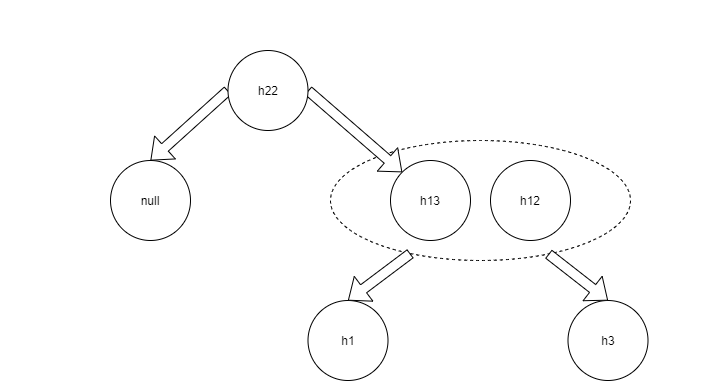

The diagram above was exported from draw.io. Its source (the exported page's mxGraphModel, read from the mxfile embedded in the PNG):
<mxGraphModel dx="744" dy="320" grid="1" gridSize="10" guides="1" tooltips="1" connect="1" arrows="1" fold="1" page="1" pageScale="1" pageWidth="827" pageHeight="1169" math="0" shadow="0">
  <root>
    <mxCell id="0" />
    <mxCell id="1" parent="0" />
    <mxCell id="15" value="" style="ellipse;whiteSpace=wrap;html=1;fillColor=none;dashed=1;" parent="1" vertex="1">
      <mxGeometry x="350" y="160" width="300" height="120" as="geometry" />
    </mxCell>
    <mxCell id="6" style="edgeStyle=none;shape=flexArrow;html=1;exitX=0;exitY=0.5;exitDx=0;exitDy=0;entryX=0.5;entryY=0;entryDx=0;entryDy=0;fillColor=default;" parent="1" source="2" target="3" edge="1">
      <mxGeometry relative="1" as="geometry" />
    </mxCell>
    <mxCell id="24" style="edgeStyle=none;shape=flexArrow;html=1;exitX=1;exitY=0.5;exitDx=0;exitDy=0;entryX=0;entryY=0;entryDx=0;entryDy=0;fillColor=default;" parent="1" source="2" target="4" edge="1">
      <mxGeometry relative="1" as="geometry" />
    </mxCell>
    <mxCell id="2" value="h22" style="ellipse;whiteSpace=wrap;html=1;" parent="1" vertex="1">
      <mxGeometry x="247.5" y="70" width="80" height="80" as="geometry" />
    </mxCell>
    <mxCell id="3" value="null" style="ellipse;whiteSpace=wrap;html=1;" parent="1" vertex="1">
      <mxGeometry x="130" y="180" width="80" height="80" as="geometry" />
    </mxCell>
    <mxCell id="4" value="h13" style="ellipse;whiteSpace=wrap;html=1;" parent="1" vertex="1">
      <mxGeometry x="410" y="180" width="80" height="80" as="geometry" />
    </mxCell>
    <mxCell id="7" value="h1" style="ellipse;whiteSpace=wrap;html=1;" parent="1" vertex="1">
      <mxGeometry x="327.5" y="320" width="80" height="80" as="geometry" />
    </mxCell>
    <mxCell id="8" value="h3" style="ellipse;whiteSpace=wrap;html=1;" parent="1" vertex="1">
      <mxGeometry x="587.5" y="320" width="80" height="80" as="geometry" />
    </mxCell>
    <mxCell id="11" value="Потомки сверху&lt;br&gt;Предки снизу" style="text;html=1;align=center;verticalAlign=middle;resizable=0;points=[];autosize=1;strokeColor=none;fillColor=none;fontColor=#FFFFFF;" parent="1" vertex="1">
      <mxGeometry x="20" y="20" width="100" height="30" as="geometry" />
    </mxCell>
    <mxCell id="12" value="Adam&lt;br&gt;Ivanov" style="text;html=1;align=center;verticalAlign=middle;resizable=0;points=[];autosize=1;strokeColor=none;fillColor=none;fontColor=#FFFFFF;" parent="1" vertex="1">
      <mxGeometry x="277.5" y="345" width="50" height="30" as="geometry" />
    </mxCell>
    <mxCell id="13" value="Nastya&lt;br&gt;Sidorova" style="text;html=1;align=center;verticalAlign=middle;resizable=0;points=[];autosize=1;strokeColor=none;fillColor=none;fontColor=#FFFFFF;" parent="1" vertex="1">
      <mxGeometry x="667.5" y="345" width="60" height="30" as="geometry" />
    </mxCell>
    <mxCell id="14" value="h12" style="ellipse;whiteSpace=wrap;html=1;" parent="1" vertex="1">
      <mxGeometry x="510" y="180" width="80" height="80" as="geometry" />
    </mxCell>
    <mxCell id="20" style="edgeStyle=none;shape=flexArrow;html=1;entryX=0.5;entryY=0;entryDx=0;entryDy=0;fillColor=default;" parent="1" source="15" target="7" edge="1">
      <mxGeometry relative="1" as="geometry" />
    </mxCell>
    <mxCell id="21" style="edgeStyle=none;shape=flexArrow;html=1;entryX=0.5;entryY=0;entryDx=0;entryDy=0;strokeColor=default;fillColor=default;" parent="1" source="15" target="8" edge="1">
      <mxGeometry relative="1" as="geometry" />
    </mxCell>
    <mxCell id="19" value="Дети от h1 и h2" style="text;html=1;align=center;verticalAlign=middle;resizable=0;points=[];autosize=1;strokeColor=none;fillColor=none;fontColor=#FFFFFF;" parent="1" vertex="1">
      <mxGeometry x="587.5" y="150" width="100" height="20" as="geometry" />
    </mxCell>
    <mxCell id="25" value="Ребенок от h13" style="text;html=1;align=center;verticalAlign=middle;resizable=0;points=[];autosize=1;strokeColor=none;fillColor=none;fontColor=#FFFFFF;" parent="1" vertex="1">
      <mxGeometry x="237.5" y="40" width="100" height="20" as="geometry" />
    </mxCell>
    <mxCell id="26" value="Папа" style="text;html=1;align=center;verticalAlign=middle;resizable=0;points=[];autosize=1;strokeColor=none;fillColor=none;fontColor=#FFFFFF;" parent="1" vertex="1">
      <mxGeometry x="367.5" y="120" width="40" height="20" as="geometry" />
    </mxCell>
    <mxCell id="27" value="Мама" style="text;html=1;align=center;verticalAlign=middle;resizable=0;points=[];autosize=1;strokeColor=none;fillColor=none;fontColor=#FFFFFF;" parent="1" vertex="1">
      <mxGeometry x="170" y="110" width="50" height="20" as="geometry" />
    </mxCell>
    <mxCell id="28" value="Папа" style="text;html=1;align=center;verticalAlign=middle;resizable=0;points=[];autosize=1;strokeColor=none;fillColor=none;fontColor=#FFFFFF;" parent="1" vertex="1">
      <mxGeometry x="360" y="270" width="40" height="20" as="geometry" />
    </mxCell>
    <mxCell id="29" value="Мама" style="text;html=1;align=center;verticalAlign=middle;resizable=0;points=[];autosize=1;strokeColor=none;fillColor=none;fontColor=#FFFFFF;" parent="1" vertex="1">
      <mxGeometry x="590" y="270" width="50" height="20" as="geometry" />
    </mxCell>
    <mxCell id="30" value="Misha&lt;br&gt;Ivanov" style="text;html=1;align=center;verticalAlign=middle;resizable=0;points=[];autosize=1;strokeColor=none;fillColor=none;fontColor=#FFFFFF;" parent="1" vertex="1">
      <mxGeometry x="355" y="205" width="50" height="30" as="geometry" />
    </mxCell>
    <mxCell id="31" value="Vasya&lt;br&gt;Ivanov" style="text;html=1;align=center;verticalAlign=middle;resizable=0;points=[];autosize=1;strokeColor=none;fillColor=none;fontColor=#FFFFFF;" parent="1" vertex="1">
      <mxGeometry x="590" y="205" width="50" height="30" as="geometry" />
    </mxCell>
    <mxCell id="32" value="Petya&lt;br&gt;Ivanov" style="text;html=1;align=center;verticalAlign=middle;resizable=0;points=[];autosize=1;strokeColor=none;fillColor=none;fontColor=#FFFFFF;" parent="1" vertex="1">
      <mxGeometry x="327.5" y="70" width="50" height="30" as="geometry" />
    </mxCell>
  </root>
</mxGraphModel>